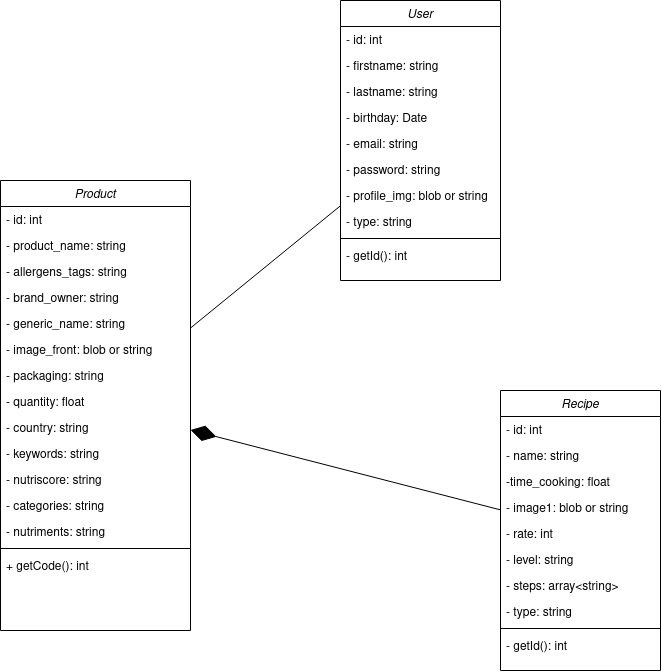

The diagram above was exported from draw.io. Its source (the exported page's mxGraphModel, read from the mxfile embedded in the PNG):
<mxGraphModel dx="561" dy="541" grid="1" gridSize="10" guides="1" tooltips="1" connect="1" arrows="1" fold="1" page="1" pageScale="1" pageWidth="827" pageHeight="1169" math="0" shadow="0">
  <root>
    <mxCell id="WIyWlLk6GJQsqaUBKTNV-0" />
    <mxCell id="WIyWlLk6GJQsqaUBKTNV-1" parent="WIyWlLk6GJQsqaUBKTNV-0" />
    <mxCell id="zkfFHV4jXpPFQw0GAbJ--0" value="Product" style="swimlane;fontStyle=2;align=center;verticalAlign=top;childLayout=stackLayout;horizontal=1;startSize=26;horizontalStack=0;resizeParent=1;resizeLast=0;collapsible=1;marginBottom=0;rounded=0;shadow=0;strokeWidth=1;" parent="WIyWlLk6GJQsqaUBKTNV-1" vertex="1">
      <mxGeometry x="80" y="400" width="190" height="450" as="geometry">
        <mxRectangle x="230" y="140" width="160" height="26" as="alternateBounds" />
      </mxGeometry>
    </mxCell>
    <mxCell id="zkfFHV4jXpPFQw0GAbJ--1" value="- id: int        &#10;&#10;" style="text;align=left;verticalAlign=top;spacingLeft=4;spacingRight=4;overflow=hidden;rotatable=0;points=[[0,0.5],[1,0.5]];portConstraint=eastwest;" parent="zkfFHV4jXpPFQw0GAbJ--0" vertex="1">
      <mxGeometry y="26" width="190" height="26" as="geometry" />
    </mxCell>
    <mxCell id="zkfFHV4jXpPFQw0GAbJ--2" value="- product_name: string" style="text;align=left;verticalAlign=top;spacingLeft=4;spacingRight=4;overflow=hidden;rotatable=0;points=[[0,0.5],[1,0.5]];portConstraint=eastwest;rounded=0;shadow=0;html=0;" parent="zkfFHV4jXpPFQw0GAbJ--0" vertex="1">
      <mxGeometry y="52" width="190" height="26" as="geometry" />
    </mxCell>
    <mxCell id="zkfFHV4jXpPFQw0GAbJ--3" value="- allergens_tags: string " style="text;align=left;verticalAlign=top;spacingLeft=4;spacingRight=4;overflow=hidden;rotatable=0;points=[[0,0.5],[1,0.5]];portConstraint=eastwest;rounded=0;shadow=0;html=0;" parent="zkfFHV4jXpPFQw0GAbJ--0" vertex="1">
      <mxGeometry y="78" width="190" height="26" as="geometry" />
    </mxCell>
    <mxCell id="ALjxg_PmvOCNtXvx4I2m-0" value="- brand_owner: string" style="text;align=left;verticalAlign=top;spacingLeft=4;spacingRight=4;overflow=hidden;rotatable=0;points=[[0,0.5],[1,0.5]];portConstraint=eastwest;rounded=0;shadow=0;html=0;" parent="zkfFHV4jXpPFQw0GAbJ--0" vertex="1">
      <mxGeometry y="104" width="190" height="26" as="geometry" />
    </mxCell>
    <mxCell id="ALjxg_PmvOCNtXvx4I2m-1" value="- generic_name: string" style="text;align=left;verticalAlign=top;spacingLeft=4;spacingRight=4;overflow=hidden;rotatable=0;points=[[0,0.5],[1,0.5]];portConstraint=eastwest;rounded=0;shadow=0;html=0;" parent="zkfFHV4jXpPFQw0GAbJ--0" vertex="1">
      <mxGeometry y="130" width="190" height="26" as="geometry" />
    </mxCell>
    <mxCell id="ALjxg_PmvOCNtXvx4I2m-2" value="- image_front: blob or string" style="text;align=left;verticalAlign=top;spacingLeft=4;spacingRight=4;overflow=hidden;rotatable=0;points=[[0,0.5],[1,0.5]];portConstraint=eastwest;rounded=0;shadow=0;html=0;" parent="zkfFHV4jXpPFQw0GAbJ--0" vertex="1">
      <mxGeometry y="156" width="190" height="26" as="geometry" />
    </mxCell>
    <mxCell id="ALjxg_PmvOCNtXvx4I2m-5" value="- packaging: string" style="text;align=left;verticalAlign=top;spacingLeft=4;spacingRight=4;overflow=hidden;rotatable=0;points=[[0,0.5],[1,0.5]];portConstraint=eastwest;rounded=0;shadow=0;html=0;" parent="zkfFHV4jXpPFQw0GAbJ--0" vertex="1">
      <mxGeometry y="182" width="190" height="26" as="geometry" />
    </mxCell>
    <mxCell id="ALjxg_PmvOCNtXvx4I2m-6" value="- quantity: float" style="text;align=left;verticalAlign=top;spacingLeft=4;spacingRight=4;overflow=hidden;rotatable=0;points=[[0,0.5],[1,0.5]];portConstraint=eastwest;rounded=0;shadow=0;html=0;" parent="zkfFHV4jXpPFQw0GAbJ--0" vertex="1">
      <mxGeometry y="208" width="190" height="26" as="geometry" />
    </mxCell>
    <mxCell id="ALjxg_PmvOCNtXvx4I2m-7" value="- country: string" style="text;align=left;verticalAlign=top;spacingLeft=4;spacingRight=4;overflow=hidden;rotatable=0;points=[[0,0.5],[1,0.5]];portConstraint=eastwest;rounded=0;shadow=0;html=0;" parent="zkfFHV4jXpPFQw0GAbJ--0" vertex="1">
      <mxGeometry y="234" width="190" height="26" as="geometry" />
    </mxCell>
    <mxCell id="ALjxg_PmvOCNtXvx4I2m-8" value="- keywords: string" style="text;align=left;verticalAlign=top;spacingLeft=4;spacingRight=4;overflow=hidden;rotatable=0;points=[[0,0.5],[1,0.5]];portConstraint=eastwest;rounded=0;shadow=0;html=0;" parent="zkfFHV4jXpPFQw0GAbJ--0" vertex="1">
      <mxGeometry y="260" width="190" height="26" as="geometry" />
    </mxCell>
    <mxCell id="ALjxg_PmvOCNtXvx4I2m-9" value="- nutriscore: string" style="text;align=left;verticalAlign=top;spacingLeft=4;spacingRight=4;overflow=hidden;rotatable=0;points=[[0,0.5],[1,0.5]];portConstraint=eastwest;rounded=0;shadow=0;html=0;" parent="zkfFHV4jXpPFQw0GAbJ--0" vertex="1">
      <mxGeometry y="286" width="190" height="26" as="geometry" />
    </mxCell>
    <mxCell id="ALjxg_PmvOCNtXvx4I2m-10" value="- categories: string" style="text;align=left;verticalAlign=top;spacingLeft=4;spacingRight=4;overflow=hidden;rotatable=0;points=[[0,0.5],[1,0.5]];portConstraint=eastwest;rounded=0;shadow=0;html=0;" parent="zkfFHV4jXpPFQw0GAbJ--0" vertex="1">
      <mxGeometry y="312" width="190" height="26" as="geometry" />
    </mxCell>
    <mxCell id="ALjxg_PmvOCNtXvx4I2m-11" value="- nutriments: string" style="text;align=left;verticalAlign=top;spacingLeft=4;spacingRight=4;overflow=hidden;rotatable=0;points=[[0,0.5],[1,0.5]];portConstraint=eastwest;rounded=0;shadow=0;html=0;" parent="zkfFHV4jXpPFQw0GAbJ--0" vertex="1">
      <mxGeometry y="338" width="190" height="26" as="geometry" />
    </mxCell>
    <mxCell id="zkfFHV4jXpPFQw0GAbJ--4" value="" style="line;html=1;strokeWidth=1;align=left;verticalAlign=middle;spacingTop=-1;spacingLeft=3;spacingRight=3;rotatable=0;labelPosition=right;points=[];portConstraint=eastwest;" parent="zkfFHV4jXpPFQw0GAbJ--0" vertex="1">
      <mxGeometry y="364" width="190" height="8" as="geometry" />
    </mxCell>
    <mxCell id="zkfFHV4jXpPFQw0GAbJ--5" value="+ getCode(): int" style="text;align=left;verticalAlign=top;spacingLeft=4;spacingRight=4;overflow=hidden;rotatable=0;points=[[0,0.5],[1,0.5]];portConstraint=eastwest;" parent="zkfFHV4jXpPFQw0GAbJ--0" vertex="1">
      <mxGeometry y="372" width="190" height="26" as="geometry" />
    </mxCell>
    <mxCell id="ALjxg_PmvOCNtXvx4I2m-12" value="User" style="swimlane;fontStyle=2;align=center;verticalAlign=top;childLayout=stackLayout;horizontal=1;startSize=26;horizontalStack=0;resizeParent=1;resizeLast=0;collapsible=1;marginBottom=0;rounded=0;shadow=0;strokeWidth=1;" parent="WIyWlLk6GJQsqaUBKTNV-1" vertex="1">
      <mxGeometry x="420" y="220" width="160" height="280" as="geometry">
        <mxRectangle x="440" y="130" width="160" height="26" as="alternateBounds" />
      </mxGeometry>
    </mxCell>
    <mxCell id="ALjxg_PmvOCNtXvx4I2m-13" value="- id: int" style="text;align=left;verticalAlign=top;spacingLeft=4;spacingRight=4;overflow=hidden;rotatable=0;points=[[0,0.5],[1,0.5]];portConstraint=eastwest;" parent="ALjxg_PmvOCNtXvx4I2m-12" vertex="1">
      <mxGeometry y="26" width="160" height="26" as="geometry" />
    </mxCell>
    <mxCell id="ALjxg_PmvOCNtXvx4I2m-14" value="- firstname: string" style="text;align=left;verticalAlign=top;spacingLeft=4;spacingRight=4;overflow=hidden;rotatable=0;points=[[0,0.5],[1,0.5]];portConstraint=eastwest;rounded=0;shadow=0;html=0;" parent="ALjxg_PmvOCNtXvx4I2m-12" vertex="1">
      <mxGeometry y="52" width="160" height="26" as="geometry" />
    </mxCell>
    <mxCell id="ALjxg_PmvOCNtXvx4I2m-15" value="- lastname: string" style="text;align=left;verticalAlign=top;spacingLeft=4;spacingRight=4;overflow=hidden;rotatable=0;points=[[0,0.5],[1,0.5]];portConstraint=eastwest;rounded=0;shadow=0;html=0;" parent="ALjxg_PmvOCNtXvx4I2m-12" vertex="1">
      <mxGeometry y="78" width="160" height="26" as="geometry" />
    </mxCell>
    <mxCell id="ALjxg_PmvOCNtXvx4I2m-16" value="- birthday: Date" style="text;align=left;verticalAlign=top;spacingLeft=4;spacingRight=4;overflow=hidden;rotatable=0;points=[[0,0.5],[1,0.5]];portConstraint=eastwest;rounded=0;shadow=0;html=0;" parent="ALjxg_PmvOCNtXvx4I2m-12" vertex="1">
      <mxGeometry y="104" width="160" height="26" as="geometry" />
    </mxCell>
    <mxCell id="ALjxg_PmvOCNtXvx4I2m-17" value="- email: string" style="text;align=left;verticalAlign=top;spacingLeft=4;spacingRight=4;overflow=hidden;rotatable=0;points=[[0,0.5],[1,0.5]];portConstraint=eastwest;rounded=0;shadow=0;html=0;" parent="ALjxg_PmvOCNtXvx4I2m-12" vertex="1">
      <mxGeometry y="130" width="160" height="26" as="geometry" />
    </mxCell>
    <mxCell id="ALjxg_PmvOCNtXvx4I2m-18" value="- password: string" style="text;align=left;verticalAlign=top;spacingLeft=4;spacingRight=4;overflow=hidden;rotatable=0;points=[[0,0.5],[1,0.5]];portConstraint=eastwest;rounded=0;shadow=0;html=0;" parent="ALjxg_PmvOCNtXvx4I2m-12" vertex="1">
      <mxGeometry y="156" width="160" height="26" as="geometry" />
    </mxCell>
    <mxCell id="ALjxg_PmvOCNtXvx4I2m-19" value="- profile_img: blob or string" style="text;align=left;verticalAlign=top;spacingLeft=4;spacingRight=4;overflow=hidden;rotatable=0;points=[[0,0.5],[1,0.5]];portConstraint=eastwest;rounded=0;shadow=0;html=0;" parent="ALjxg_PmvOCNtXvx4I2m-12" vertex="1">
      <mxGeometry y="182" width="160" height="26" as="geometry" />
    </mxCell>
    <mxCell id="ALjxg_PmvOCNtXvx4I2m-47" value="- type: string" style="text;align=left;verticalAlign=top;spacingLeft=4;spacingRight=4;overflow=hidden;rotatable=0;points=[[0,0.5],[1,0.5]];portConstraint=eastwest;rounded=0;shadow=0;html=0;" parent="ALjxg_PmvOCNtXvx4I2m-12" vertex="1">
      <mxGeometry y="208" width="160" height="26" as="geometry" />
    </mxCell>
    <mxCell id="ALjxg_PmvOCNtXvx4I2m-28" value="" style="line;html=1;strokeWidth=1;align=left;verticalAlign=middle;spacingTop=-1;spacingLeft=3;spacingRight=3;rotatable=0;labelPosition=right;points=[];portConstraint=eastwest;" parent="ALjxg_PmvOCNtXvx4I2m-12" vertex="1">
      <mxGeometry y="234" width="160" height="8" as="geometry" />
    </mxCell>
    <mxCell id="ALjxg_PmvOCNtXvx4I2m-29" value="- getId(): int" style="text;align=left;verticalAlign=top;spacingLeft=4;spacingRight=4;overflow=hidden;rotatable=0;points=[[0,0.5],[1,0.5]];portConstraint=eastwest;" parent="ALjxg_PmvOCNtXvx4I2m-12" vertex="1">
      <mxGeometry y="242" width="160" height="26" as="geometry" />
    </mxCell>
    <mxCell id="ALjxg_PmvOCNtXvx4I2m-30" value="Recipe" style="swimlane;fontStyle=2;align=center;verticalAlign=top;childLayout=stackLayout;horizontal=1;startSize=26;horizontalStack=0;resizeParent=1;resizeLast=0;collapsible=1;marginBottom=0;rounded=0;shadow=0;strokeWidth=1;" parent="WIyWlLk6GJQsqaUBKTNV-1" vertex="1">
      <mxGeometry x="580" y="610" width="160" height="280" as="geometry">
        <mxRectangle x="230" y="140" width="160" height="26" as="alternateBounds" />
      </mxGeometry>
    </mxCell>
    <mxCell id="ALjxg_PmvOCNtXvx4I2m-31" value="- id: int" style="text;align=left;verticalAlign=top;spacingLeft=4;spacingRight=4;overflow=hidden;rotatable=0;points=[[0,0.5],[1,0.5]];portConstraint=eastwest;" parent="ALjxg_PmvOCNtXvx4I2m-30" vertex="1">
      <mxGeometry y="26" width="160" height="26" as="geometry" />
    </mxCell>
    <mxCell id="ALjxg_PmvOCNtXvx4I2m-32" value="- name: string" style="text;align=left;verticalAlign=top;spacingLeft=4;spacingRight=4;overflow=hidden;rotatable=0;points=[[0,0.5],[1,0.5]];portConstraint=eastwest;rounded=0;shadow=0;html=0;" parent="ALjxg_PmvOCNtXvx4I2m-30" vertex="1">
      <mxGeometry y="52" width="160" height="26" as="geometry" />
    </mxCell>
    <mxCell id="ALjxg_PmvOCNtXvx4I2m-33" value="-time_cooking: float" style="text;align=left;verticalAlign=top;spacingLeft=4;spacingRight=4;overflow=hidden;rotatable=0;points=[[0,0.5],[1,0.5]];portConstraint=eastwest;rounded=0;shadow=0;html=0;" parent="ALjxg_PmvOCNtXvx4I2m-30" vertex="1">
      <mxGeometry y="78" width="160" height="26" as="geometry" />
    </mxCell>
    <mxCell id="ALjxg_PmvOCNtXvx4I2m-34" value="- image1: blob or string" style="text;align=left;verticalAlign=top;spacingLeft=4;spacingRight=4;overflow=hidden;rotatable=0;points=[[0,0.5],[1,0.5]];portConstraint=eastwest;rounded=0;shadow=0;html=0;" parent="ALjxg_PmvOCNtXvx4I2m-30" vertex="1">
      <mxGeometry y="104" width="160" height="26" as="geometry" />
    </mxCell>
    <mxCell id="ALjxg_PmvOCNtXvx4I2m-35" value="- rate: int" style="text;align=left;verticalAlign=top;spacingLeft=4;spacingRight=4;overflow=hidden;rotatable=0;points=[[0,0.5],[1,0.5]];portConstraint=eastwest;rounded=0;shadow=0;html=0;" parent="ALjxg_PmvOCNtXvx4I2m-30" vertex="1">
      <mxGeometry y="130" width="160" height="26" as="geometry" />
    </mxCell>
    <mxCell id="ALjxg_PmvOCNtXvx4I2m-36" value="- level: string" style="text;align=left;verticalAlign=top;spacingLeft=4;spacingRight=4;overflow=hidden;rotatable=0;points=[[0,0.5],[1,0.5]];portConstraint=eastwest;rounded=0;shadow=0;html=0;" parent="ALjxg_PmvOCNtXvx4I2m-30" vertex="1">
      <mxGeometry y="156" width="160" height="26" as="geometry" />
    </mxCell>
    <mxCell id="ALjxg_PmvOCNtXvx4I2m-37" value="- steps: array&lt;string&gt;" style="text;align=left;verticalAlign=top;spacingLeft=4;spacingRight=4;overflow=hidden;rotatable=0;points=[[0,0.5],[1,0.5]];portConstraint=eastwest;rounded=0;shadow=0;html=0;" parent="ALjxg_PmvOCNtXvx4I2m-30" vertex="1">
      <mxGeometry y="182" width="160" height="26" as="geometry" />
    </mxCell>
    <mxCell id="ALjxg_PmvOCNtXvx4I2m-42" value="- type: string" style="text;align=left;verticalAlign=top;spacingLeft=4;spacingRight=4;overflow=hidden;rotatable=0;points=[[0,0.5],[1,0.5]];portConstraint=eastwest;rounded=0;shadow=0;html=0;" parent="ALjxg_PmvOCNtXvx4I2m-30" vertex="1">
      <mxGeometry y="208" width="160" height="26" as="geometry" />
    </mxCell>
    <mxCell id="ALjxg_PmvOCNtXvx4I2m-38" value="" style="line;html=1;strokeWidth=1;align=left;verticalAlign=middle;spacingTop=-1;spacingLeft=3;spacingRight=3;rotatable=0;labelPosition=right;points=[];portConstraint=eastwest;" parent="ALjxg_PmvOCNtXvx4I2m-30" vertex="1">
      <mxGeometry y="234" width="160" height="8" as="geometry" />
    </mxCell>
    <mxCell id="ALjxg_PmvOCNtXvx4I2m-39" value="- getId(): int" style="text;align=left;verticalAlign=top;spacingLeft=4;spacingRight=4;overflow=hidden;rotatable=0;points=[[0,0.5],[1,0.5]];portConstraint=eastwest;" parent="ALjxg_PmvOCNtXvx4I2m-30" vertex="1">
      <mxGeometry y="242" width="160" height="26" as="geometry" />
    </mxCell>
    <mxCell id="ugPE5bkp5_vSx_BfvDsc-1" value="&amp;nbsp;" style="text;whiteSpace=wrap;html=1;" parent="WIyWlLk6GJQsqaUBKTNV-1" vertex="1">
      <mxGeometry x="330" y="550" width="40" height="40" as="geometry" />
    </mxCell>
    <mxCell id="ugPE5bkp5_vSx_BfvDsc-2" value="&amp;nbsp;" style="text;whiteSpace=wrap;html=1;" parent="WIyWlLk6GJQsqaUBKTNV-1" vertex="1">
      <mxGeometry x="590" y="500" width="40" height="40" as="geometry" />
    </mxCell>
    <mxCell id="ugPE5bkp5_vSx_BfvDsc-14" value="" style="endArrow=diamondThin;endFill=1;endSize=24;html=1;rounded=0;" parent="WIyWlLk6GJQsqaUBKTNV-1" source="ALjxg_PmvOCNtXvx4I2m-30" target="zkfFHV4jXpPFQw0GAbJ--0" edge="1">
      <mxGeometry width="160" relative="1" as="geometry">
        <mxPoint x="610" y="660" as="sourcePoint" />
        <mxPoint x="770" y="660" as="targetPoint" />
      </mxGeometry>
    </mxCell>
    <mxCell id="ugPE5bkp5_vSx_BfvDsc-15" value="" style="endArrow=none;html=1;rounded=0;" parent="WIyWlLk6GJQsqaUBKTNV-1" source="zkfFHV4jXpPFQw0GAbJ--0" target="ALjxg_PmvOCNtXvx4I2m-12" edge="1">
      <mxGeometry width="50" height="50" relative="1" as="geometry">
        <mxPoint x="820" y="550" as="sourcePoint" />
        <mxPoint x="870" y="500" as="targetPoint" />
      </mxGeometry>
    </mxCell>
  </root>
</mxGraphModel>